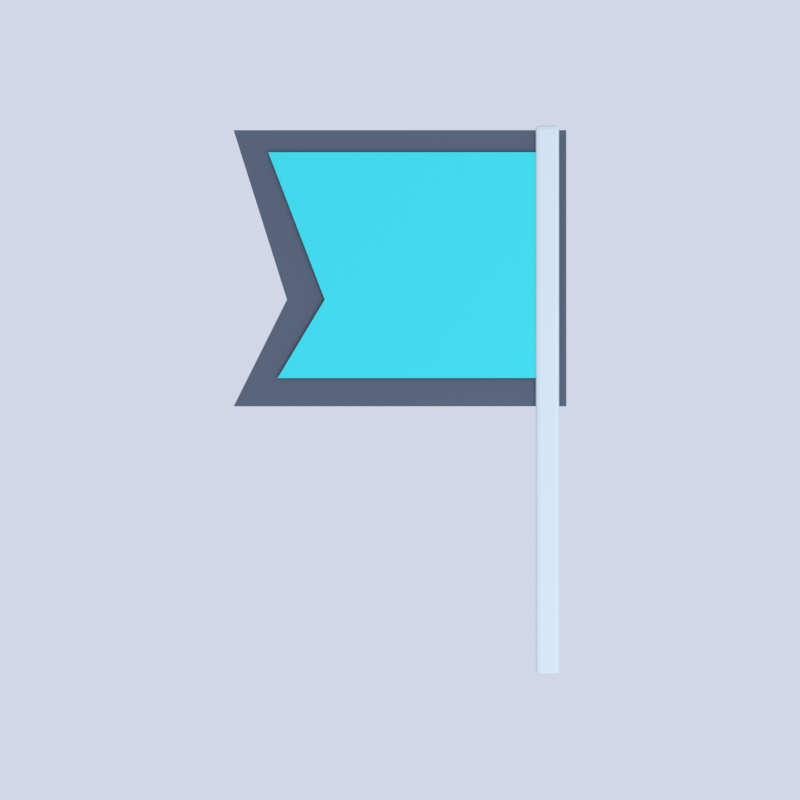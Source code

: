 # Source: flag_cyan.blend  (saved by Blender 5.2.45; exported with 4.5.12 LTS)
import bpy
from mathutils import Matrix  # noqa: F401  (used for matrix-valued properties, if any)

bpy.ops.wm.read_factory_settings(use_empty=True)
scene = bpy.context.scene
scene.name = 'Scene'

# ---- collections
col_collection = bpy.data.collections.new('Collection'); scene.collection.children.link(col_collection)

# ---- materials (node trees are filled in below, after node groups)
mat_lab_ink = bpy.data.materials.new('lab_ink')
mat_lab_cyan = bpy.data.materials.new('lab_cyan')
mat_lab_metal = bpy.data.materials.new('lab_metal')

# ---- material node trees
mat_lab_ink.use_nodes = True; mat_lab_ink.node_tree.nodes.clear()
_N = mat_lab_ink.node_tree.nodes; _L = mat_lab_ink.node_tree.links
n0 = _N.new('ShaderNodeBsdfPrincipled'); n0.name = 'Principled BSDF'; n0.location = (-200, 100)
n0.inputs[0].default_value = (0.09, 0.12, 0.17, 1.0)
n0.inputs[2].default_value = 0.9
n0.inputs[10].default_value = 0.005
n1 = _N.new('ShaderNodeOutputMaterial'); n1.name = 'Material Output'; n1.location = (200, 100)
_L.new(n0.outputs[0], n1.inputs[0])
n1.is_active_output = True
mat_lab_cyan.use_nodes = True; mat_lab_cyan.node_tree.nodes.clear()
_N = mat_lab_cyan.node_tree.nodes; _L = mat_lab_cyan.node_tree.links
n0 = _N.new('ShaderNodeBsdfPrincipled'); n0.name = 'Principled BSDF'; n0.location = (-200, 100)
n0.inputs[0].default_value = (0.045, 0.72, 0.78, 1.0)
n0.inputs[2].default_value = 0.9
n0.inputs[10].default_value = 0.005
n1 = _N.new('ShaderNodeOutputMaterial'); n1.name = 'Material Output'; n1.location = (200, 100)
_L.new(n0.outputs[0], n1.inputs[0])
n1.is_active_output = True
mat_lab_metal.use_nodes = True; mat_lab_metal.node_tree.nodes.clear()
_N = mat_lab_metal.node_tree.nodes; _L = mat_lab_metal.node_tree.links
n0 = _N.new('ShaderNodeBsdfPrincipled'); n0.name = 'Principled BSDF'; n0.location = (-200, 100)
n0.inputs[0].default_value = (0.68, 0.78, 0.81, 1.0)
n0.inputs[2].default_value = 0.9
n0.inputs[10].default_value = 0.005
n1 = _N.new('ShaderNodeOutputMaterial'); n1.name = 'Material Output'; n1.location = (200, 100)
_L.new(n0.outputs[0], n1.inputs[0])
n1.is_active_output = True

# ---- world
world_lab_world_008 = bpy.data.worlds.new('lab_world.008'); scene.world = world_lab_world_008
world_lab_world_008.use_nodes = True; world_lab_world_008.node_tree.nodes.clear()
_N = world_lab_world_008.node_tree.nodes; _L = world_lab_world_008.node_tree.links
n0 = _N.new('ShaderNodeBackground'); n0.name = 'Background'; n0.location = (-200, 100)
n0.inputs[0].default_value = (0.8, 0.85, 1.0, 1.0)
n0.inputs[1].default_value = 0.8
n1 = _N.new('ShaderNodeOutputWorld'); n1.name = 'World Output'; n1.location = (200, 100)
_L.new(n0.outputs[0], n1.inputs[0])
n1.is_active_output = True

# ---- cameras
cam_sprite_camera_008 = bpy.data.cameras.new('sprite_camera.008')
cam_sprite_camera_008.type = 'ORTHO'
cam_sprite_camera_008.ortho_scale = 2.55

# ---- lights
light_lab_key_008 = bpy.data.lights.new('lab_key.008', 'AREA')
light_lab_key_008.energy = 200.0
light_lab_key_008.size = 5.0

# ---- meshes
me_flag_outline = bpy.data.meshes.new('flag_outline')
me_flag_outline.from_pydata([(0.86, -0.38, 0.02), (0.86, 0.68, 0.02), (0.32, 0.51, 0.02), (-0.02, 0.68, 0.02), (-0.02, -0.38, 0.02)], [], [(0, 1, 2, 3, 4)])
me_flag_outline.materials.append(mat_lab_ink)
me_flag_outline.update()
me_flag_cloth = bpy.data.meshes.new('flag_cloth')
me_flag_cloth.from_pydata([(0.79, -0.29, 0.03), (0.79, 0.57, 0.03), (0.32, 0.39, 0.03), (0.07, 0.54, 0.03), (0.07, -0.29, 0.03)], [], [(0, 1, 2, 3, 4)])
me_flag_cloth.materials.append(mat_lab_cyan)
me_flag_cloth.update()
me_cube_077 = bpy.data.meshes.new('Cube.077')
me_cube_077.from_pydata([(-0.863, -0.0255, -0.02), (-0.863, -0.0375, -0.008), (-0.875, -0.0255, -0.008), (-0.863, -0.03399, -0.01649), (-0.8699, -0.03243, -0.01493), (-0.8715, -0.03399, -0.008), (-0.8715, -0.0255, -0.01649), (-0.863, -0.0375, 0.008), (-0.863, -0.0255, 0.02), (-0.875, -0.0255, 0.008), (-0.863, -0.03399, 0.01649), (-0.8699, -0.03243, 0.01493), (-0.8715, -0.0255, 0.01649), (-0.8715, -0.03399, 0.008), (-0.863, 0.0255, -0.02), (-0.875, 0.0255, -0.008), (-0.863, 0.0375, -0.008), (-0.8715, 0.0255, -0.01649), (-0.8699, 0.03243, -0.01493), (-0.8715, 0.03399, -0.008), (-0.863, 0.03399, -0.01649), (-0.863, 0.0255, 0.02), (-0.863, 0.0375, 0.008), (-0.875, 0.0255, 0.008), (-0.863, 0.03399, 0.01649), (-0.8699, 0.03243, 0.01493), (-0.8715, 0.03399, 0.008), (-0.8715, 0.0255, 0.01649), (0.863, -0.0255, -0.02), (0.875, -0.0255, -0.008), (0.863, -0.0375, -0.008), (0.8715, -0.0255, -0.01649), (0.8699, -0.03243, -0.01493), (0.8715, -0.03399, -0.008), (0.863, -0.03399, -0.01649), (0.863, -0.0255, 0.02), (0.863, -0.0375, 0.008), (0.875, -0.0255, 0.008), (0.863, -0.03399, 0.01649), (0.8699, -0.03243, 0.01493), (0.8715, -0.03399, 0.008), (0.8715, -0.0255, 0.01649), (0.863, 0.0255, -0.02), (0.863, 0.0375, -0.008), (0.875, 0.0255, -0.008), (0.863, 0.03399, -0.01649), (0.8699, 0.03243, -0.01493), (0.8715, 0.03399, -0.008), (0.8715, 0.0255, -0.01649), (0.863, 0.0255, 0.02), (0.875, 0.0255, 0.008), (0.863, 0.0375, 0.008), (0.8715, 0.0255, 0.01649), (0.8699, 0.03243, 0.01493), (0.8715, 0.03399, 0.008), (0.863, 0.03399, 0.01649)], [], [(0, 3, 4, 6), (1, 5, 4, 3), (2, 6, 4, 5), (7, 10, 11, 13), (8, 12, 11, 10), (9, 13, 11, 12), (14, 17, 18, 20), (15, 19, 18, 17), (16, 20, 18, 19), (21, 24, 25, 27), (22, 26, 25, 24), (23, 27, 25, 26), (28, 31, 32, 34), (29, 33, 32, 31), (30, 34, 32, 33), (35, 38, 39, 41), (36, 40, 39, 38), (37, 41, 39, 40), (42, 45, 46, 48), (43, 47, 46, 45), (44, 48, 46, 47), (49, 52, 53, 55), (50, 54, 53, 52), (51, 55, 53, 54), (14, 0, 6, 17), (17, 6, 2, 15), (1, 7, 13, 5), (5, 13, 9, 2), (8, 21, 27, 12), (12, 27, 23, 9), (22, 16, 19, 26), (26, 19, 15, 23), (42, 14, 20, 45), (45, 20, 16, 43), (21, 49, 55, 24), (24, 55, 51, 22), (50, 44, 47, 54), (54, 47, 43, 51), (28, 42, 48, 31), (31, 48, 44, 29), (49, 35, 41, 52), (52, 41, 37, 50), (36, 30, 33, 40), (40, 33, 29, 37), (0, 28, 34, 3), (3, 34, 30, 1), (35, 8, 10, 38), (38, 10, 7, 36), (14, 42, 28, 0), (2, 9, 23, 15), (30, 36, 7, 1), (49, 21, 8, 35), (16, 22, 51, 43), (44, 50, 37, 29)])
_uv = me_cube_077.uv_layers.new(name='UVMap')
_uv.uv.foreach_set('vector', [0.1267, 0.71, 0.1267, 0.75, 0.1257, 0.75, 0.125, 0.71, 0.45, 0.9983, 0.45, 1.0, 0.4067, 1.0, 0.375, 0.9983, 0.45, 0.04, 0.375, 0.04, 0.375, 0.01691, 0.45, 0.0, 0.55, 0.9983, 0.625, 0.9983, 0.625, 0.9993, 0.55, 1.0, 0.8733, 0.71, 0.875, 0.71, 0.875, 0.7331, 0.8733, 0.75, 0.55, 0.04, 0.55, 0.0, 0.5933, 0.0, 0.625, 0.04, 0.1267, 0.54, 0.125, 0.54, 0.125, 0.5169, 0.1267, 0.5, 0.45, 0.21, 0.45, 0.25, 0.3908, 0.2504, 0.375, 0.21, 0.45, 0.2517, 0.375, 0.2517, 0.3908, 0.2504, 0.45, 0.25, 0.8733, 0.54, 0.8733, 0.5, 0.8743, 0.5, 0.875, 0.54, 0.55, 0.2517, 0.55, 0.25, 0.6092, 0.2415, 0.625, 0.2517, 0.55, 0.21, 0.625, 0.21, 0.6092, 0.2415, 0.55, 0.25, 0.3733, 0.71, 0.375, 0.71, 0.3856, 0.7446, 0.3741, 0.7509, 0.45, 0.71, 0.45, 0.75, 0.3856, 0.7446, 0.375, 0.71, 0.45, 0.7517, 0.3741, 0.7509, 0.3856, 0.7446, 0.45, 0.75, 0.6267, 0.71, 0.6259, 0.7509, 0.6147, 0.7444, 0.625, 0.71, 0.55, 0.7517, 0.55, 0.75, 0.6147, 0.7444, 0.6259, 0.7509, 0.55, 0.71, 0.625, 0.71, 0.6147, 0.7444, 0.55, 0.75, 0.3733, 0.54, 0.3741, 0.4991, 0.3853, 0.5056, 0.375, 0.54, 0.45, 0.4983, 0.45, 0.5, 0.3853, 0.5056, 0.3741, 0.4991, 0.45, 0.54, 0.375, 0.54, 0.3853, 0.5056, 0.45, 0.5, 0.6267, 0.54, 0.625, 0.54, 0.6144, 0.5054, 0.6259, 0.4991, 0.55, 0.54, 0.55, 0.5, 0.6144, 0.5054, 0.625, 0.54, 0.55, 0.4983, 0.6259, 0.4991, 0.6144, 0.5054, 0.55, 0.5, 0.1267, 0.54, 0.1267, 0.71, 0.125, 0.71, 0.125, 0.54, 0.375, 0.21, 0.375, 0.04, 0.45, 0.04, 0.45, 0.21, 0.45, 0.9983, 0.55, 0.9983, 0.55, 1.0, 0.45, 1.0, 0.45, 0.0, 0.55, 0.0, 0.55, 0.04, 0.45, 0.04, 0.8733, 0.71, 0.8733, 0.54, 0.875, 0.54, 0.875, 0.71, 0.625, 0.04, 0.625, 0.21, 0.55, 0.21, 0.55, 0.04, 0.55, 0.2517, 0.45, 0.2517, 0.45, 0.25, 0.55, 0.25, 0.55, 0.25, 0.45, 0.25, 0.45, 0.21, 0.55, 0.21, 0.3733, 0.54, 0.1267, 0.54, 0.1267, 0.5, 0.3741, 0.4991, 0.3741, 0.4991, 0.375, 0.2517, 0.45, 0.2517, 0.45, 0.4983, 0.8733, 0.54, 0.6267, 0.54, 0.6259, 0.4991, 0.8733, 0.5, 0.625, 0.2517, 0.6259, 0.4991, 0.55, 0.4983, 0.55, 0.2517, 0.55, 0.54, 0.45, 0.54, 0.45, 0.5, 0.55, 0.5, 0.55, 0.5, 0.45, 0.5, 0.45, 0.4983, 0.55, 0.4983, 0.3733, 0.71, 0.3733, 0.54, 0.375, 0.54, 0.375, 0.71, 0.375, 0.71, 0.375, 0.54, 0.45, 0.54, 0.45, 0.71, 0.6267, 0.54, 0.6267, 0.71, 0.625, 0.71, 0.625, 0.54, 0.625, 0.54, 0.625, 0.71, 0.55, 0.71, 0.55, 0.54, 0.55, 0.7517, 0.45, 0.7517, 0.45, 0.75, 0.55, 0.75, 0.55, 0.75, 0.45, 0.75, 0.45, 0.71, 0.55, 0.71, 0.1267, 0.71, 0.3733, 0.71, 0.3741, 0.7509, 0.1267, 0.75, 0.375, 0.9983, 0.3741, 0.7509, 0.45, 0.7517, 0.45, 0.9983, 0.6267, 0.71, 0.8733, 0.71, 0.8733, 0.75, 0.6259, 0.7509, 0.6259, 0.7509, 0.625, 0.9983, 0.55, 0.9983, 0.55, 0.7517, 0.1267, 0.54, 0.3733, 0.54, 0.3733, 0.71, 0.1267, 0.71, 0.45, 0.04, 0.55, 0.04, 0.55, 0.21, 0.45, 0.21, 0.45, 0.7517, 0.55, 0.7517, 0.55, 0.9983, 0.45, 0.9983, 0.6267, 0.54, 0.8733, 0.54, 0.8733, 0.71, 0.6267, 0.71, 0.45, 0.2517, 0.55, 0.2517, 0.55, 0.4983, 0.45, 0.4983, 0.45, 0.54, 0.55, 0.54, 0.55, 0.71, 0.45, 0.71])
me_cube_077.materials.append(mat_lab_metal)
me_cube_077.update()

# ---- objects
ob_flag_outline = bpy.data.objects.new('flag_outline', me_flag_outline)
ob_flag_cloth = bpy.data.objects.new('flag_cloth', me_flag_cloth)
ob_sprite_camera = bpy.data.objects.new('sprite_camera', cam_sprite_camera_008)
ob_lab_key = bpy.data.objects.new('lab_key', light_lab_key_008)
ob_flag_staff = bpy.data.objects.new('flag_staff', me_cube_077)

# ---- transforms, parenting, visibility, modifiers, constraints
ob_flag_outline.location = (0.0, 0.0, 0.0)
ob_flag_cloth.location = (0.0, 0.0, 0.0)
ob_sprite_camera.location = (0.0, 0.15, 8.0)
ob_sprite_camera.rotation_euler = (0.0, 0.0, -1.571)
ob_lab_key.location = (-2.0, -3.0, 6.0)
ob_lab_key.rotation_euler = (0.5411, 4.512e-08, -0.588)
ob_flag_staff.location = (0.0, -0.32, 0.02)

# ---- collection membership
scene.collection.objects.link(ob_flag_outline)
scene.collection.objects.link(ob_flag_cloth)
scene.collection.objects.link(ob_sprite_camera)
scene.collection.objects.link(ob_lab_key)
col_collection.objects.link(ob_flag_staff)

# ---- scene / render settings (as saved in the file)
scene.camera = ob_sprite_camera
scene.frame_start = 1; scene.frame_end = 250; scene.frame_set(1)
scene.render.engine = 'CYCLES'
scene.render.resolution_x = 256
scene.render.resolution_y = 256
scene.render.film_transparent = True
scene.render.bake_bias = 0.0
scene.render.bake_samples = 0
scene.render.compositor_device = 'GPU'
scene.cycles.samples = 24
scene.eevee.use_volume_custom_range = False
scene.eevee.fast_gi_thickness_near = 0.1
scene.eevee.fast_gi_thickness_far = 0.0
scene.eevee.ray_tracing_options.screen_trace_thickness = 0.1
scene.view_settings.view_transform = 'Standard'
bpy.context.view_layer.update()
